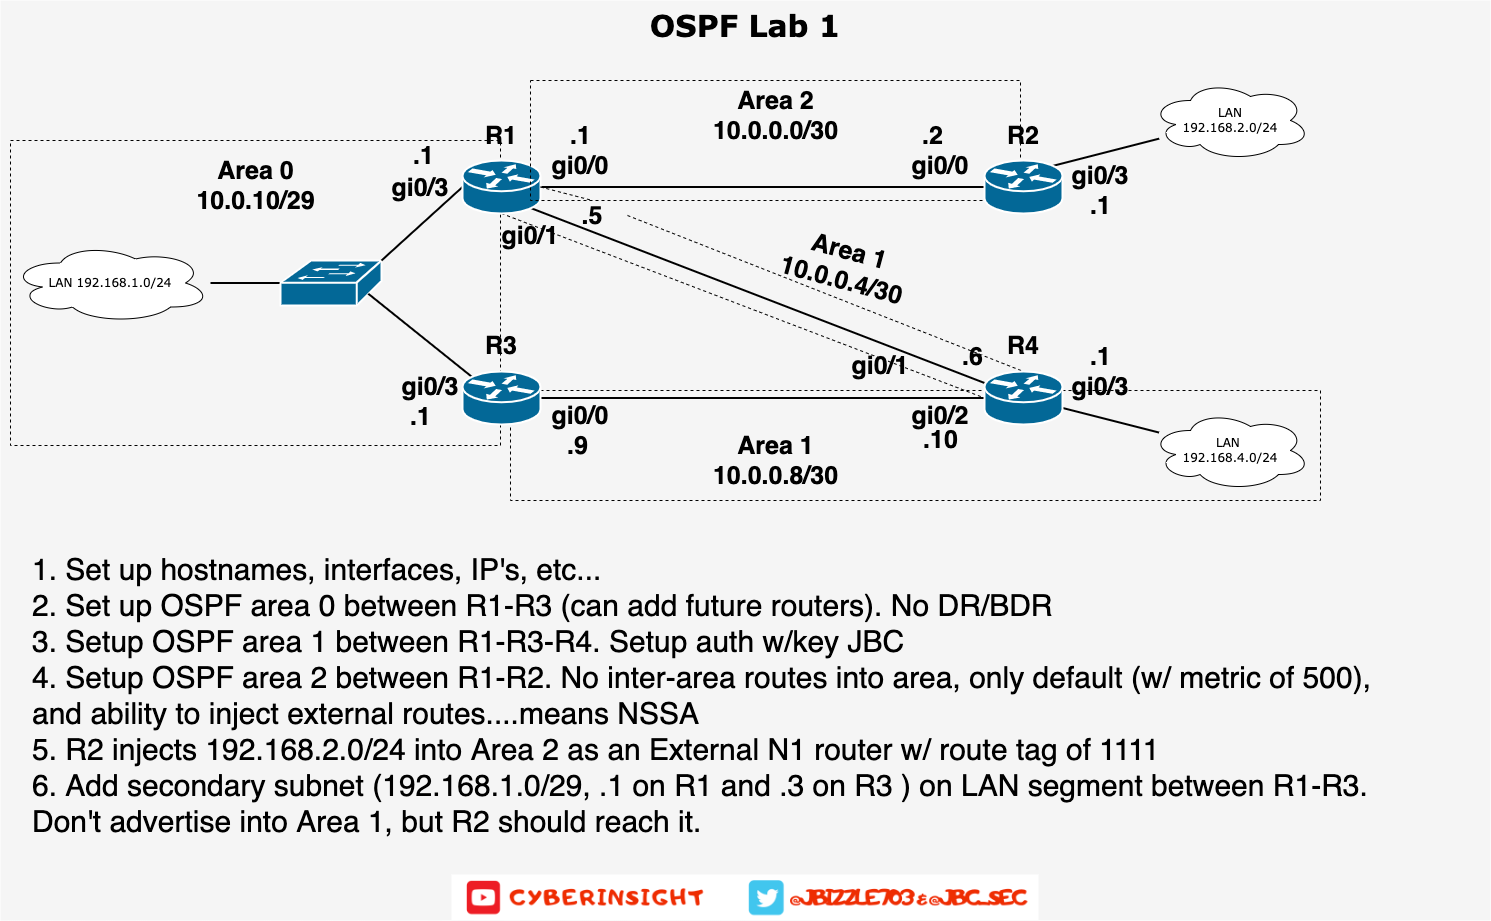

The diagram above was exported from draw.io. Its source (the exported page's mxGraphModel, read from the mxfile embedded in the PNG):
<mxGraphModel dx="1344" dy="1021" grid="1" gridSize="10" guides="1" tooltips="1" connect="1" arrows="1" fold="1" page="1" pageScale="1" pageWidth="1100" pageHeight="850" background="none" math="0" shadow="0">
  <root>
    <mxCell id="0" />
    <mxCell id="1" parent="0" />
    <mxCell id="1c7a67bf8fd3230f-83" value="&lt;font style=&quot;font-size: 30px&quot;&gt;OSPF Lab 1&lt;/font&gt;" style="whiteSpace=wrap;html=1;rounded=0;shadow=0;comic=0;strokeWidth=1;fontFamily=Verdana;fontSize=14;fillColor=#f5f5f5;strokeColor=none;verticalAlign=top;fontStyle=1" parent="1" vertex="1">
      <mxGeometry x="280" y="170" width="1490" height="920" as="geometry" />
    </mxCell>
    <mxCell id="1c7a67bf8fd3230f-49" style="edgeStyle=none;html=1;labelBackgroundColor=none;startFill=0;endArrow=none;endFill=0;strokeWidth=2;fontFamily=Verdana;fontSize=12;exitX=0;exitY=0.5;exitDx=0;exitDy=0;exitPerimeter=0;" parent="1" source="A-2s1INBwk0pkpLd2G4z-1" target="1c7a67bf8fd3230f-46" edge="1">
      <mxGeometry relative="1" as="geometry">
        <mxPoint x="1020" y="551.1203007518798" as="sourcePoint" />
      </mxGeometry>
    </mxCell>
    <mxCell id="1c7a67bf8fd3230f-50" style="edgeStyle=none;html=1;labelBackgroundColor=none;startFill=0;endArrow=none;endFill=0;strokeWidth=2;fontFamily=Verdana;fontSize=12;exitX=0;exitY=0.5;exitDx=0;exitDy=0;exitPerimeter=0;startArrow=none;" parent="1" source="1c7a67bf8fd3230f-48" target="1c7a67bf8fd3230f-47" edge="1">
      <mxGeometry relative="1" as="geometry">
        <mxPoint x="1084" y="553.3652173913042" as="sourcePoint" />
      </mxGeometry>
    </mxCell>
    <mxCell id="1c7a67bf8fd3230f-51" style="edgeStyle=none;html=1;labelBackgroundColor=none;startFill=0;endArrow=none;endFill=0;strokeWidth=2;fontFamily=Verdana;fontSize=12;exitX=0.88;exitY=0.9;exitDx=0;exitDy=0;exitPerimeter=0;" parent="1" source="1c7a67bf8fd3230f-46" target="1c7a67bf8fd3230f-48" edge="1">
      <mxGeometry relative="1" as="geometry">
        <mxPoint x="1407.391304347826" y="552" as="sourcePoint" />
      </mxGeometry>
    </mxCell>
    <mxCell id="1c7a67bf8fd3230f-13" value="LAN&lt;br&gt;192.168.2.0/24" style="ellipse;shape=cloud;whiteSpace=wrap;html=1;rounded=0;shadow=0;comic=0;strokeWidth=1;fontFamily=Verdana;fontSize=12;" parent="1" vertex="1">
      <mxGeometry x="1430" y="250" width="160" height="80" as="geometry" />
    </mxCell>
    <mxCell id="1c7a67bf8fd3230f-14" value="LAN 192.168.1.0/24" style="ellipse;shape=cloud;whiteSpace=wrap;html=1;rounded=0;shadow=0;comic=0;strokeWidth=1;fontFamily=Verdana;fontSize=12;" parent="1" vertex="1">
      <mxGeometry x="290" y="412.5" width="200" height="80" as="geometry" />
    </mxCell>
    <mxCell id="1c7a67bf8fd3230f-15" value="LAN &lt;br&gt;192.168.4.0/24" style="ellipse;shape=cloud;whiteSpace=wrap;html=1;rounded=0;shadow=0;comic=0;strokeWidth=1;fontFamily=Verdana;fontSize=12;" parent="1" vertex="1">
      <mxGeometry x="1430" y="580" width="160" height="80" as="geometry" />
    </mxCell>
    <mxCell id="1c7a67bf8fd3230f-55" style="edgeStyle=none;html=1;labelBackgroundColor=none;startFill=0;endArrow=none;endFill=0;strokeWidth=2;fontFamily=Verdana;fontSize=12;exitX=0.88;exitY=0.1;exitDx=0;exitDy=0;exitPerimeter=0;" parent="1" source="A-2s1INBwk0pkpLd2G4z-1" target="1c7a67bf8fd3230f-13" edge="1">
      <mxGeometry relative="1" as="geometry" />
    </mxCell>
    <mxCell id="1c7a67bf8fd3230f-54" style="edgeStyle=none;html=1;labelBackgroundColor=none;startFill=0;endArrow=none;endFill=0;strokeWidth=2;fontFamily=Verdana;fontSize=12;exitX=0;exitY=0.5;exitDx=0;exitDy=0;exitPerimeter=0;" parent="1" source="A-2s1INBwk0pkpLd2G4z-2" target="1c7a67bf8fd3230f-14" edge="1">
      <mxGeometry relative="1" as="geometry" />
    </mxCell>
    <mxCell id="1c7a67bf8fd3230f-52" style="edgeStyle=none;html=1;labelBackgroundColor=none;startFill=0;endArrow=none;endFill=0;strokeWidth=2;fontFamily=Verdana;fontSize=12;" parent="1" source="1c7a67bf8fd3230f-48" target="1c7a67bf8fd3230f-15" edge="1">
      <mxGeometry relative="1" as="geometry" />
    </mxCell>
    <mxCell id="A-2s1INBwk0pkpLd2G4z-2" value="" style="shape=mxgraph.cisco.switches.workgroup_switch;sketch=0;html=1;pointerEvents=1;dashed=0;fillColor=#036897;strokeColor=#ffffff;strokeWidth=2;verticalLabelPosition=bottom;verticalAlign=top;align=center;outlineConnect=0;" parent="1" vertex="1">
      <mxGeometry x="560" y="430" width="101" height="45" as="geometry" />
    </mxCell>
    <mxCell id="A-2s1INBwk0pkpLd2G4z-7" style="edgeStyle=none;html=1;labelBackgroundColor=none;startFill=0;endArrow=none;endFill=0;strokeWidth=2;fontFamily=Verdana;fontSize=12;exitX=0.87;exitY=0.74;exitDx=0;exitDy=0;exitPerimeter=0;entryX=0.12;entryY=0.1;entryDx=0;entryDy=0;entryPerimeter=0;" parent="1" source="A-2s1INBwk0pkpLd2G4z-2" target="1c7a67bf8fd3230f-47" edge="1">
      <mxGeometry relative="1" as="geometry">
        <mxPoint x="820.6399999999999" y="387.6999999999998" as="sourcePoint" />
        <mxPoint x="1274" y="562.4658786253963" as="targetPoint" />
      </mxGeometry>
    </mxCell>
    <mxCell id="A-2s1INBwk0pkpLd2G4z-8" value="&lt;b&gt;&lt;font style=&quot;font-size: 25px&quot;&gt;R1&lt;/font&gt;&lt;/b&gt;" style="text;html=1;strokeColor=none;fillColor=none;align=center;verticalAlign=middle;whiteSpace=wrap;rounded=0;" parent="1" vertex="1">
      <mxGeometry x="751" y="290" width="60" height="30" as="geometry" />
    </mxCell>
    <mxCell id="A-2s1INBwk0pkpLd2G4z-10" value="&lt;b&gt;&lt;font style=&quot;font-size: 25px&quot;&gt;R3&lt;/font&gt;&lt;/b&gt;" style="text;html=1;strokeColor=none;fillColor=none;align=center;verticalAlign=middle;whiteSpace=wrap;rounded=0;" parent="1" vertex="1">
      <mxGeometry x="751" y="500" width="60" height="30" as="geometry" />
    </mxCell>
    <mxCell id="A-2s1INBwk0pkpLd2G4z-13" value="&lt;b&gt;&lt;font style=&quot;font-size: 25px&quot;&gt;R2&lt;/font&gt;&lt;/b&gt;" style="text;html=1;strokeColor=none;fillColor=none;align=center;verticalAlign=middle;whiteSpace=wrap;rounded=0;" parent="1" vertex="1">
      <mxGeometry x="1273" y="290" width="60" height="30" as="geometry" />
    </mxCell>
    <mxCell id="A-2s1INBwk0pkpLd2G4z-14" value="&lt;b&gt;&lt;font style=&quot;font-size: 25px&quot;&gt;R4&lt;/font&gt;&lt;/b&gt;" style="text;html=1;strokeColor=none;fillColor=none;align=center;verticalAlign=middle;whiteSpace=wrap;rounded=0;" parent="1" vertex="1">
      <mxGeometry x="1273" y="500" width="60" height="30" as="geometry" />
    </mxCell>
    <mxCell id="A-2s1INBwk0pkpLd2G4z-15" value="&lt;b&gt;&lt;font style=&quot;font-size: 25px&quot;&gt;gi0/0&lt;/font&gt;&lt;/b&gt;" style="text;html=1;strokeColor=none;fillColor=none;align=center;verticalAlign=middle;whiteSpace=wrap;rounded=0;" parent="1" vertex="1">
      <mxGeometry x="1190" y="320" width="60" height="30" as="geometry" />
    </mxCell>
    <mxCell id="A-2s1INBwk0pkpLd2G4z-16" value="&lt;b&gt;&lt;font style=&quot;font-size: 25px&quot;&gt;gi0/0&lt;/font&gt;&lt;/b&gt;" style="text;html=1;strokeColor=none;fillColor=none;align=center;verticalAlign=middle;whiteSpace=wrap;rounded=0;" parent="1" vertex="1">
      <mxGeometry x="830" y="320" width="60" height="30" as="geometry" />
    </mxCell>
    <mxCell id="A-2s1INBwk0pkpLd2G4z-21" value="&lt;b&gt;&lt;font style=&quot;font-size: 25px&quot;&gt;gi0/1&lt;/font&gt;&lt;/b&gt;" style="text;html=1;strokeColor=none;fillColor=none;align=center;verticalAlign=middle;whiteSpace=wrap;rounded=0;" parent="1" vertex="1">
      <mxGeometry x="780" y="390" width="60" height="30" as="geometry" />
    </mxCell>
    <mxCell id="A-2s1INBwk0pkpLd2G4z-22" value="&lt;b&gt;&lt;font style=&quot;font-size: 25px&quot;&gt;gi0/1&lt;/font&gt;&lt;/b&gt;" style="text;html=1;strokeColor=none;fillColor=none;align=center;verticalAlign=middle;whiteSpace=wrap;rounded=0;" parent="1" vertex="1">
      <mxGeometry x="1130" y="520" width="60" height="30" as="geometry" />
    </mxCell>
    <mxCell id="A-2s1INBwk0pkpLd2G4z-23" value="&lt;b&gt;&lt;font style=&quot;font-size: 25px&quot;&gt;gi0/2&lt;/font&gt;&lt;/b&gt;" style="text;html=1;strokeColor=none;fillColor=none;align=center;verticalAlign=middle;whiteSpace=wrap;rounded=0;" parent="1" vertex="1">
      <mxGeometry x="1190" y="570" width="60" height="30" as="geometry" />
    </mxCell>
    <mxCell id="A-2s1INBwk0pkpLd2G4z-24" value="&lt;b&gt;&lt;font style=&quot;font-size: 25px&quot;&gt;gi0/3&lt;/font&gt;&lt;/b&gt;" style="text;html=1;strokeColor=none;fillColor=none;align=center;verticalAlign=middle;whiteSpace=wrap;rounded=0;" parent="1" vertex="1">
      <mxGeometry x="680" y="541" width="60" height="30" as="geometry" />
    </mxCell>
    <mxCell id="A-2s1INBwk0pkpLd2G4z-36" value="" style="rounded=0;whiteSpace=wrap;html=1;dashed=1;fontSize=25;fillColor=none;" parent="1" vertex="1">
      <mxGeometry x="290" y="310" width="490" height="305" as="geometry" />
    </mxCell>
    <mxCell id="A-2s1INBwk0pkpLd2G4z-26" value="&lt;b&gt;&lt;font style=&quot;font-size: 25px&quot;&gt;gi0/0&lt;/font&gt;&lt;/b&gt;" style="text;html=1;strokeColor=none;fillColor=none;align=center;verticalAlign=middle;whiteSpace=wrap;rounded=0;" parent="1" vertex="1">
      <mxGeometry x="830" y="570" width="60" height="30" as="geometry" />
    </mxCell>
    <mxCell id="A-2s1INBwk0pkpLd2G4z-27" value="&lt;b&gt;&lt;font style=&quot;font-size: 25px&quot;&gt;gi0/3&lt;/font&gt;&lt;/b&gt;" style="text;html=1;strokeColor=none;fillColor=none;align=center;verticalAlign=middle;whiteSpace=wrap;rounded=0;" parent="1" vertex="1">
      <mxGeometry x="670" y="341.5" width="60" height="30" as="geometry" />
    </mxCell>
    <mxCell id="A-2s1INBwk0pkpLd2G4z-28" value="&lt;b&gt;&lt;font style=&quot;font-size: 25px&quot;&gt;gi0/3&lt;/font&gt;&lt;/b&gt;" style="text;html=1;strokeColor=none;fillColor=none;align=center;verticalAlign=middle;whiteSpace=wrap;rounded=0;" parent="1" vertex="1">
      <mxGeometry x="1350" y="330" width="60" height="30" as="geometry" />
    </mxCell>
    <mxCell id="A-2s1INBwk0pkpLd2G4z-29" value="&lt;b&gt;&lt;font style=&quot;font-size: 25px&quot;&gt;gi0/3&lt;/font&gt;&lt;/b&gt;" style="text;html=1;strokeColor=none;fillColor=none;align=center;verticalAlign=middle;whiteSpace=wrap;rounded=0;" parent="1" vertex="1">
      <mxGeometry x="1350" y="541" width="60" height="30" as="geometry" />
    </mxCell>
    <mxCell id="A-2s1INBwk0pkpLd2G4z-31" value="" style="edgeStyle=none;html=1;labelBackgroundColor=none;startFill=0;endArrow=none;endFill=0;strokeWidth=2;fontFamily=Verdana;fontSize=12;exitX=1;exitY=0;exitDx=0;exitDy=0;exitPerimeter=0;entryX=0;entryY=0.5;entryDx=0;entryDy=0;entryPerimeter=0;" parent="1" source="A-2s1INBwk0pkpLd2G4z-2" target="1c7a67bf8fd3230f-46" edge="1">
      <mxGeometry relative="1" as="geometry">
        <mxPoint x="661" y="430" as="sourcePoint" />
        <mxPoint x="742" y="356.5" as="targetPoint" />
      </mxGeometry>
    </mxCell>
    <mxCell id="A-2s1INBwk0pkpLd2G4z-37" value="" style="rounded=0;whiteSpace=wrap;html=1;dashed=1;fontSize=25;fillColor=none;" parent="1" vertex="1">
      <mxGeometry x="790" y="560" width="810" height="110" as="geometry" />
    </mxCell>
    <mxCell id="A-2s1INBwk0pkpLd2G4z-40" style="edgeStyle=none;rounded=0;orthogonalLoop=1;jettySize=auto;html=1;exitX=0.5;exitY=1;exitDx=0;exitDy=0;exitPerimeter=0;entryX=0;entryY=0.5;entryDx=0;entryDy=0;entryPerimeter=0;fontSize=25;endArrow=none;endFill=0;dashed=1;" parent="1" source="1c7a67bf8fd3230f-46" target="1c7a67bf8fd3230f-48" edge="1">
      <mxGeometry relative="1" as="geometry" />
    </mxCell>
    <mxCell id="A-2s1INBwk0pkpLd2G4z-41" style="edgeStyle=none;rounded=0;orthogonalLoop=1;jettySize=auto;html=1;exitX=1;exitY=0.5;exitDx=0;exitDy=0;exitPerimeter=0;entryX=0.5;entryY=0;entryDx=0;entryDy=0;entryPerimeter=0;dashed=1;fontSize=25;endArrow=none;endFill=0;startArrow=none;" parent="1" source="A-2s1INBwk0pkpLd2G4z-58" target="1c7a67bf8fd3230f-48" edge="1">
      <mxGeometry relative="1" as="geometry" />
    </mxCell>
    <mxCell id="1c7a67bf8fd3230f-46" value="" style="shape=mxgraph.cisco.routers.router;html=1;dashed=0;fillColor=#036897;strokeColor=#ffffff;strokeWidth=2;verticalLabelPosition=bottom;verticalAlign=top;rounded=0;shadow=0;comic=0;fontFamily=Verdana;fontSize=12;" parent="1" vertex="1">
      <mxGeometry x="742" y="330" width="78" height="53" as="geometry" />
    </mxCell>
    <mxCell id="1c7a67bf8fd3230f-47" value="" style="shape=mxgraph.cisco.routers.router;html=1;dashed=0;fillColor=#036897;strokeColor=#ffffff;strokeWidth=2;verticalLabelPosition=bottom;verticalAlign=top;rounded=0;shadow=0;comic=0;fontFamily=Verdana;fontSize=12;" parent="1" vertex="1">
      <mxGeometry x="742" y="541" width="78" height="53" as="geometry" />
    </mxCell>
    <mxCell id="1c7a67bf8fd3230f-48" value="" style="shape=mxgraph.cisco.routers.router;html=1;dashed=0;fillColor=#036897;strokeColor=#ffffff;strokeWidth=2;verticalLabelPosition=bottom;verticalAlign=top;rounded=0;shadow=0;comic=0;fontFamily=Verdana;fontSize=12;" parent="1" vertex="1">
      <mxGeometry x="1264" y="541" width="78" height="53" as="geometry" />
    </mxCell>
    <mxCell id="A-2s1INBwk0pkpLd2G4z-38" value="" style="rounded=0;whiteSpace=wrap;html=1;dashed=1;fontSize=25;fillColor=none;" parent="1" vertex="1">
      <mxGeometry x="810" y="250" width="490" height="120" as="geometry" />
    </mxCell>
    <mxCell id="A-2s1INBwk0pkpLd2G4z-1" value="" style="shape=mxgraph.cisco.routers.router;html=1;dashed=0;fillColor=#036897;strokeColor=#ffffff;strokeWidth=2;verticalLabelPosition=bottom;verticalAlign=top;rounded=0;shadow=0;comic=0;fontFamily=Verdana;fontSize=12;" parent="1" vertex="1">
      <mxGeometry x="1264" y="330" width="78" height="53" as="geometry" />
    </mxCell>
    <mxCell id="A-2s1INBwk0pkpLd2G4z-42" value="&lt;b&gt;&lt;font style=&quot;font-size: 25px&quot;&gt;Area 2&lt;br&gt;10.0.0.0/30&lt;br&gt;&lt;/font&gt;&lt;/b&gt;" style="text;html=1;strokeColor=none;fillColor=none;align=center;verticalAlign=middle;whiteSpace=wrap;rounded=0;" parent="1" vertex="1">
      <mxGeometry x="1007.5" y="270" width="95" height="30" as="geometry" />
    </mxCell>
    <mxCell id="A-2s1INBwk0pkpLd2G4z-43" value="&lt;b&gt;&lt;font style=&quot;font-size: 25px&quot;&gt;Area 0&lt;br&gt;10.0.10/29&lt;br&gt;&lt;/font&gt;&lt;/b&gt;" style="text;html=1;strokeColor=none;fillColor=none;align=center;verticalAlign=middle;whiteSpace=wrap;rounded=0;" parent="1" vertex="1">
      <mxGeometry x="487.5" y="340" width="95" height="30" as="geometry" />
    </mxCell>
    <mxCell id="A-2s1INBwk0pkpLd2G4z-44" value="&lt;b&gt;&lt;font style=&quot;font-size: 25px&quot;&gt;Area 1&lt;br&gt;10.0.0.8/30&lt;br&gt;&lt;/font&gt;&lt;/b&gt;" style="text;html=1;strokeColor=none;fillColor=none;align=center;verticalAlign=middle;whiteSpace=wrap;rounded=0;" parent="1" vertex="1">
      <mxGeometry x="1007.5" y="615" width="95" height="30" as="geometry" />
    </mxCell>
    <mxCell id="A-2s1INBwk0pkpLd2G4z-45" value="&lt;b&gt;&lt;font style=&quot;font-size: 25px&quot;&gt;Area 1&lt;br&gt;10.0.0.4/30&lt;br&gt;&lt;/font&gt;&lt;/b&gt;" style="text;html=1;strokeColor=none;fillColor=none;align=center;verticalAlign=middle;whiteSpace=wrap;rounded=0;rotation=15;" parent="1" vertex="1">
      <mxGeometry x="1077.5" y="420" width="95" height="30" as="geometry" />
    </mxCell>
    <mxCell id="A-2s1INBwk0pkpLd2G4z-47" value="&lt;b&gt;&lt;font style=&quot;font-size: 25px&quot;&gt;.1&lt;br&gt;&lt;/font&gt;&lt;/b&gt;" style="text;html=1;strokeColor=none;fillColor=none;align=center;verticalAlign=middle;whiteSpace=wrap;rounded=0;" parent="1" vertex="1">
      <mxGeometry x="812.5" y="290" width="95" height="30" as="geometry" />
    </mxCell>
    <mxCell id="A-2s1INBwk0pkpLd2G4z-50" value="&lt;b&gt;&lt;font style=&quot;font-size: 25px&quot;&gt;.2&lt;br&gt;&lt;/font&gt;&lt;/b&gt;" style="text;html=1;strokeColor=none;fillColor=none;align=center;verticalAlign=middle;whiteSpace=wrap;rounded=0;" parent="1" vertex="1">
      <mxGeometry x="1165" y="290" width="95" height="30" as="geometry" />
    </mxCell>
    <mxCell id="A-2s1INBwk0pkpLd2G4z-51" value="&lt;b&gt;&lt;font style=&quot;font-size: 25px&quot;&gt;.9&lt;br&gt;&lt;/font&gt;&lt;/b&gt;" style="text;html=1;strokeColor=none;fillColor=none;align=center;verticalAlign=middle;whiteSpace=wrap;rounded=0;" parent="1" vertex="1">
      <mxGeometry x="810" y="600" width="95" height="30" as="geometry" />
    </mxCell>
    <mxCell id="A-2s1INBwk0pkpLd2G4z-52" value="&lt;b&gt;&lt;font style=&quot;font-size: 25px&quot;&gt;.10&lt;br&gt;&lt;/font&gt;&lt;/b&gt;" style="text;html=1;strokeColor=none;fillColor=none;align=center;verticalAlign=middle;whiteSpace=wrap;rounded=0;" parent="1" vertex="1">
      <mxGeometry x="1172.5" y="594" width="95" height="30" as="geometry" />
    </mxCell>
    <mxCell id="A-2s1INBwk0pkpLd2G4z-54" value="&lt;b&gt;&lt;font style=&quot;font-size: 25px&quot;&gt;.1&lt;br&gt;&lt;/font&gt;&lt;/b&gt;" style="text;html=1;strokeColor=none;fillColor=none;align=center;verticalAlign=middle;whiteSpace=wrap;rounded=0;" parent="1" vertex="1">
      <mxGeometry x="1332.5" y="360" width="95" height="30" as="geometry" />
    </mxCell>
    <mxCell id="A-2s1INBwk0pkpLd2G4z-55" value="&lt;b&gt;&lt;font style=&quot;font-size: 25px&quot;&gt;.1&lt;br&gt;&lt;/font&gt;&lt;/b&gt;" style="text;html=1;strokeColor=none;fillColor=none;align=center;verticalAlign=middle;whiteSpace=wrap;rounded=0;" parent="1" vertex="1">
      <mxGeometry x="1332.5" y="511" width="95" height="30" as="geometry" />
    </mxCell>
    <mxCell id="A-2s1INBwk0pkpLd2G4z-56" value="&lt;b&gt;&lt;font style=&quot;font-size: 25px&quot;&gt;.1&lt;br&gt;&lt;/font&gt;&lt;/b&gt;" style="text;html=1;strokeColor=none;fillColor=none;align=center;verticalAlign=middle;whiteSpace=wrap;rounded=0;" parent="1" vertex="1">
      <mxGeometry x="656" y="310" width="95" height="30" as="geometry" />
    </mxCell>
    <mxCell id="A-2s1INBwk0pkpLd2G4z-57" value="&lt;b&gt;&lt;font style=&quot;font-size: 25px&quot;&gt;.1&lt;br&gt;&lt;/font&gt;&lt;/b&gt;" style="text;html=1;strokeColor=none;fillColor=none;align=center;verticalAlign=middle;whiteSpace=wrap;rounded=0;" parent="1" vertex="1">
      <mxGeometry x="652.5" y="571" width="95" height="30" as="geometry" />
    </mxCell>
    <mxCell id="A-2s1INBwk0pkpLd2G4z-59" value="&lt;b&gt;&lt;font style=&quot;font-size: 25px&quot;&gt;.6&lt;br&gt;&lt;/font&gt;&lt;/b&gt;" style="text;html=1;strokeColor=none;fillColor=none;align=center;verticalAlign=middle;whiteSpace=wrap;rounded=0;" parent="1" vertex="1">
      <mxGeometry x="1205" y="511" width="95" height="30" as="geometry" />
    </mxCell>
    <mxCell id="A-2s1INBwk0pkpLd2G4z-58" value="&lt;b&gt;&lt;font style=&quot;font-size: 25px&quot;&gt;.5&lt;br&gt;&lt;/font&gt;&lt;/b&gt;" style="text;html=1;strokeColor=none;fillColor=none;align=center;verticalAlign=middle;whiteSpace=wrap;rounded=0;" parent="1" vertex="1">
      <mxGeometry x="837" y="370" width="70" height="30" as="geometry" />
    </mxCell>
    <mxCell id="A-2s1INBwk0pkpLd2G4z-62" value="" style="edgeStyle=none;rounded=0;orthogonalLoop=1;jettySize=auto;html=1;exitX=1;exitY=0.5;exitDx=0;exitDy=0;exitPerimeter=0;entryX=0.5;entryY=0;entryDx=0;entryDy=0;entryPerimeter=0;dashed=1;fontSize=25;endArrow=none;endFill=0;" parent="1" source="1c7a67bf8fd3230f-46" target="A-2s1INBwk0pkpLd2G4z-58" edge="1">
      <mxGeometry relative="1" as="geometry">
        <mxPoint x="820" y="356.5" as="sourcePoint" />
        <mxPoint x="1303" y="541" as="targetPoint" />
      </mxGeometry>
    </mxCell>
    <mxCell id="A-2s1INBwk0pkpLd2G4z-64" value="&lt;div&gt;1. Set up hostnames, interfaces, IP's, etc...&lt;/div&gt;&lt;div&gt;2. Set up OSPF area 0 between R1-R3 (can add future routers). No DR/BDR&lt;/div&gt;&lt;div&gt;3. Setup OSPF area 1 between R1-R3-R4. Setup auth w/key JBC&lt;/div&gt;&lt;div&gt;4. Setup OSPF area 2 between R1-R2. No inter-area routes into area, only default (w/ metric of 500), and ability to inject external routes....means NSSA&lt;/div&gt;&lt;div&gt;5. R2 injects 192.168.2.0/24 into Area 2 as an External N1 router w/ route tag of 1111&lt;/div&gt;&lt;div&gt;6. Add secondary subnet (192.168.1.0/29, .1 on R1 and .3 on R3 ) on LAN segment between R1-R3. Don't advertise into Area 1, but R2 should reach it.&lt;/div&gt;" style="text;html=1;strokeColor=none;fillColor=none;align=left;verticalAlign=middle;whiteSpace=wrap;rounded=0;dashed=1;fontSize=30;" parent="1" vertex="1">
      <mxGeometry x="310" y="850" width="1370" height="30" as="geometry" />
    </mxCell>
    <mxCell id="A-2s1INBwk0pkpLd2G4z-66" value="" style="shape=image;verticalLabelPosition=bottom;verticalAlign=top;imageAspect=0;aspect=fixed;image=data:image/png,(base64 omitted: 47092 chars)" parent="1" vertex="1">
      <mxGeometry x="731.51" y="1044.5" width="586.97" height="45.5" as="geometry" />
    </mxCell>
  </root>
</mxGraphModel>